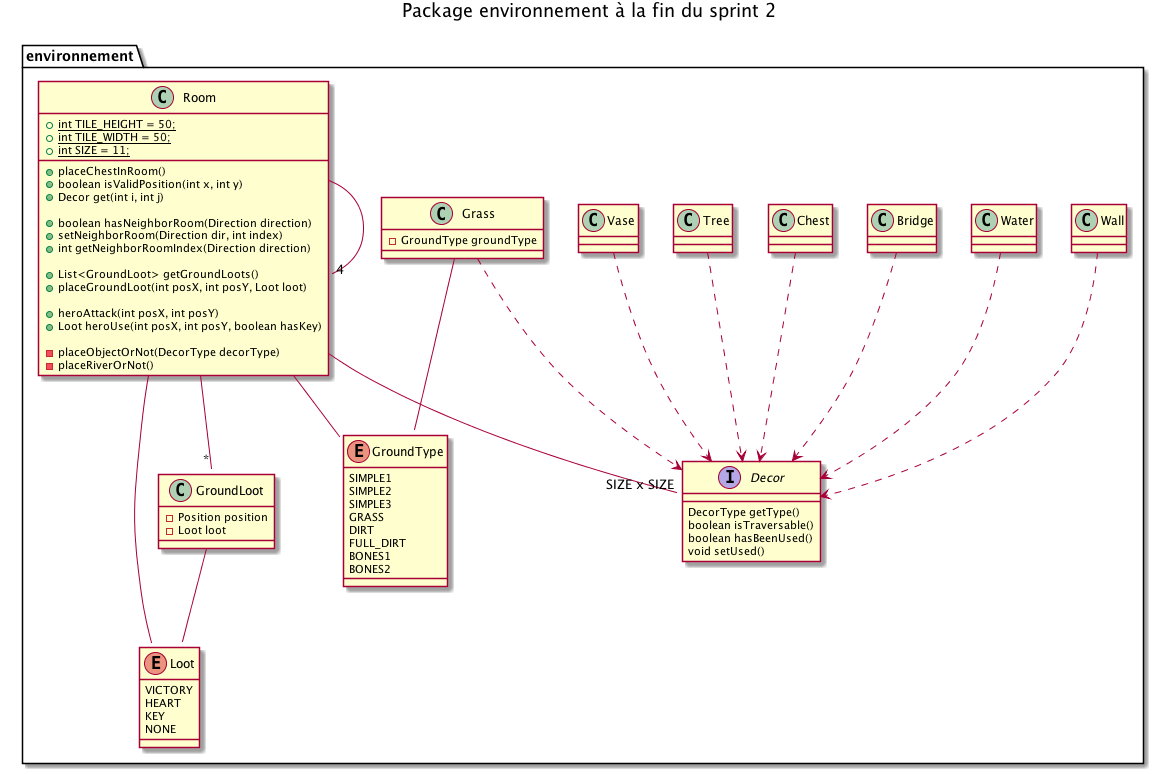

The diagram above was rendered by PlantUML. Its source (embedded in the PNG):
@startuml

title Package environnement à la fin du sprint 2

package environnement {
    
    interface Decor {
        DecorType getType()
        boolean isTraversable()
        boolean hasBeenUsed()
        void setUsed()
    }
    
    class Bridge
    Bridge ..> Decor

    class Chest
    Chest ..> Decor
    
    class Grass {
        - GroundType groundType
    }

    Grass ..> Decor
    
    class Tree
    Tree ..> Decor
    
    class Vase
    Vase ..> Decor
    
    class Wall
    Wall ..> Decor
    
    class Water
    Water ..> Decor



    class GroundLoot {
        - Position position
        - Loot loot
    }


    enum Loot {
        VICTORY
        HEART
        KEY
        NONE
    }

    GroundLoot -- Loot

    enum GroundType {
        SIMPLE1
        SIMPLE2
        SIMPLE3
        GRASS
        DIRT
        FULL_DIRT
        BONES1
        BONES2
    }

    Grass -- GroundType
    Room -- GroundType
    Room -- Loot
    Room --"*" GroundLoot
    Room --"SIZE x SIZE" Decor

    Room --"4" Room

    class Room {
        + {static} int TILE_HEIGHT = 50;
        + {static} int TILE_WIDTH = 50;
        + {static} int SIZE = 11;

        + placeChestInRoom()
        + boolean isValidPosition(int x, int y)
        + Decor get(int i, int j)
        
        + boolean hasNeighborRoom(Direction direction)
        + setNeighborRoom(Direction dir, int index)
        + int getNeighborRoomIndex(Direction direction)
        
        + List<GroundLoot> getGroundLoots()
        + placeGroundLoot(int posX, int posY, Loot loot)
        
        + heroAttack(int posX, int posY)
        + Loot heroUse(int posX, int posY, boolean hasKey)

        - placeObjectOrNot(DecorType decorType)
        - placeRiverOrNot()
    }

}

@enduml